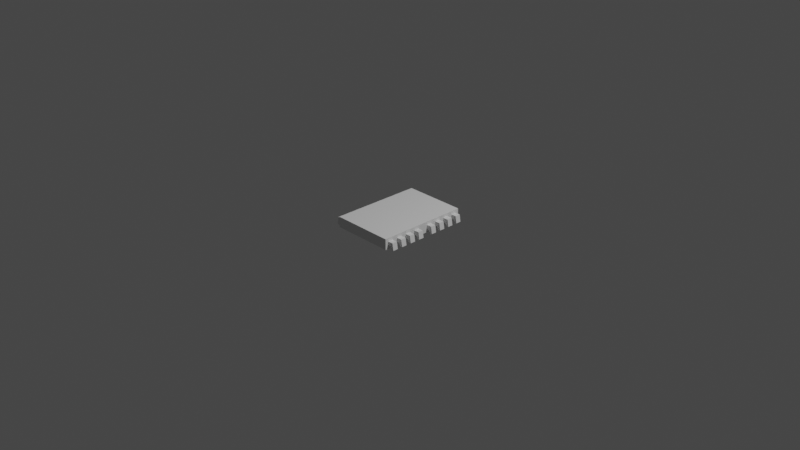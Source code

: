 # Source: chip.blend  (saved by Blender 3.6.13; exported with 4.5.12 LTS)
import bpy
from mathutils import Matrix  # noqa: F401  (used for matrix-valued properties, if any)

bpy.ops.wm.read_factory_settings(use_empty=True)
scene = bpy.context.scene
scene.name = 'Scene'

# ---- collections
col_collection = bpy.data.collections.new('Collection'); scene.collection.children.link(col_collection)

# ---- world
world_world = bpy.data.worlds.new('World'); scene.world = world_world
world_world.use_nodes = True; world_world.node_tree.nodes.clear()
_N = world_world.node_tree.nodes; _L = world_world.node_tree.links
n0 = _N.new('ShaderNodeOutputWorld'); n0.name = 'World Output'; n0.location = (300, 300)
n1 = _N.new('ShaderNodeBackground'); n1.name = 'Background'; n1.location = (10, 300)
n1.inputs[0].default_value = (0.05088, 0.05088, 0.05088, 1.0)
_L.new(n1.outputs[0], n0.inputs[0])
n0.is_active_output = True
world_world.color = (0.05088, 0.05088, 0.05088)
world_world.use_sun_shadow = False
world_world.sun_shadow_jitter_overblur = 0.0

# ---- cameras
cam_camera = bpy.data.cameras.new('Camera')
cam_camera.clip_end = 100.0
cam_camera.ortho_scale = 7.314

# ---- lights
light_light = bpy.data.lights.new('Light', 'POINT')
light_light.transmission_factor = 0.0
light_light.energy = 1000.0
light_light.shadow_soft_size = 0.1
light_light.shadow_maximum_resolution = 0.006
light_light.use_absolute_resolution = True

# ---- meshes
me_cube_001 = bpy.data.meshes.new('Cube.001')
me_cube_001.from_pydata([(-0.3418, -0.4655, -0.03352), (-0.3418, -0.4655, 0.01078), (-0.3418, 0.4655, -0.03352), (-0.3418, 0.4655, 0.01078), (0.0, -0.5017, -0.0697), (0.0, -0.5017, 0.04696), (0.0, 0.5017, -0.0697), (0.0, 0.5017, 0.04696), (-0.3418, 0.5017, -0.0697), (-0.3418, -0.5017, -0.0697), (-0.3418, -0.5017, 0.04696), (-0.3418, 0.5017, 0.04696), (-0.3418, 0.05804, -0.03352), (-0.3418, -0.2328, -0.03352), (-0.3418, 0.2908, -0.03352), (-0.3418, -0.3492, -0.03352), (-0.3418, 0.1744, -0.03352), (-0.3418, -0.1164, -0.03352), (-0.3418, 0.4072, -0.03352), (-0.3418, -0.4073, -0.03352), (-0.3418, 0.1162, -0.03352), (-0.3418, -0.1746, -0.03352), (-0.3418, 0.349, -0.03352), (-0.3418, -0.291, -0.03352), (-0.3418, 0.2326, -0.03352), (-0.3418, -0.05819, -0.03352), (-0.3418, 0.4654, -0.03352), (-0.3418, 0.05804, 0.01078), (-0.3418, 0.2908, 0.01078), (-0.3418, -0.2328, 0.01078), (-0.3418, 0.4072, 0.01078), (-0.3418, -0.1164, 0.01078), (-0.3418, 0.1744, 0.01078), (-0.3418, -0.3492, 0.01078), (-0.3418, 0.4654, 0.01078), (-0.3418, -0.05819, 0.01078), (-0.3418, 0.2326, 0.01078), (-0.3418, -0.291, 0.01078), (-0.3418, 0.349, 0.01078), (-0.3418, -0.1746, 0.01078), (-0.3418, 0.1162, 0.01078), (-0.3418, -0.4073, 0.01078), (-0.3418, -0.3492, -0.03352), (-0.3418, -0.4073, -0.03352), (-0.4002, -0.4073, -0.03352), (-0.4002, -0.4655, -0.03352), (-0.3646, -0.4655, 0.01078), (-0.4002, 0.1162, -0.03352), (-0.4002, 0.05804, -0.03352), (-0.4002, -0.1746, -0.03352), (-0.4002, -0.2328, -0.03352), (-0.4002, 0.349, -0.03352), (-0.4002, 0.2908, -0.03352), (-0.4002, -0.291, -0.03352), (-0.4002, -0.3492, -0.03352), (-0.4002, 0.2326, -0.03352), (-0.4002, 0.1744, -0.03352), (-0.4002, -0.05819, -0.03352), (-0.4002, -0.1164, -0.03352), (-0.4002, 0.4654, -0.03352), (-0.4002, 0.4072, -0.03352), (-0.3646, 0.4072, 0.01078), (-0.3646, 0.4654, 0.01078), (-0.3646, -0.1164, 0.01078), (-0.3646, -0.05819, 0.01078), (-0.3646, 0.1744, 0.01078), (-0.3646, 0.2326, 0.01078), (-0.3646, -0.3492, 0.01078), (-0.3646, -0.291, 0.01078), (-0.3646, 0.2908, 0.01078), (-0.3646, 0.349, 0.01078), (-0.3646, -0.2328, 0.01078), (-0.3646, -0.1746, 0.01078), (-0.3646, 0.05804, 0.01078), (-0.3646, 0.1162, 0.01078), (-0.3646, -0.4073, 0.01078), (-0.4129, -0.4073, 0.04272), (-0.4129, -0.4655, 0.04272), (-0.3967, -0.4655, 0.05418), (-0.4129, 0.1162, 0.04272), (-0.4129, 0.05804, 0.04272), (-0.4129, -0.1746, 0.04272), (-0.4129, -0.2328, 0.04272), (-0.4129, 0.349, 0.04272), (-0.4129, 0.2908, 0.04272), (-0.4129, -0.291, 0.04272), (-0.4129, -0.3492, 0.04272), (-0.4129, 0.2326, 0.04272), (-0.4129, 0.1744, 0.04272), (-0.4129, -0.05819, 0.04272), (-0.4129, -0.1164, 0.04272), (-0.4129, 0.4654, 0.04272), (-0.4129, 0.4072, 0.04272), (-0.3967, 0.4072, 0.05418), (-0.3967, 0.4654, 0.05418), (-0.3967, -0.1164, 0.05418), (-0.3967, -0.05819, 0.05418), (-0.3967, 0.1744, 0.05418), (-0.3967, 0.2326, 0.05418), (-0.3967, -0.3492, 0.05418), (-0.3967, -0.291, 0.05418), (-0.3967, 0.2908, 0.05418), (-0.3967, 0.349, 0.05418), (-0.3967, -0.2328, 0.05418), (-0.3967, -0.1746, 0.05418), (-0.3967, 0.05804, 0.05418), (-0.3967, 0.1162, 0.05418), (-0.3967, -0.4073, 0.05418), (0.3418, -0.4655, -0.03352), (0.3418, -0.4655, 0.01078), (0.3418, 0.5017, -0.0697), (0.3418, -0.5017, -0.0697), (0.3418, -0.5017, 0.04696), (0.3418, 0.5017, 0.04696), (0.3418, 0.05821, -0.03352), (0.3418, -0.2328, -0.03352), (0.3418, 0.291, -0.03352), (0.3418, -0.3492, -0.03352), (0.3418, 0.1746, -0.03352), (0.3418, -0.1164, -0.03352), (0.3418, 0.4074, -0.03352), (0.3418, -0.4073, -0.03352), (0.3418, 0.1164, -0.03352), (0.3418, -0.1746, -0.03352), (0.3418, 0.3492, -0.03352), (0.3418, -0.291, -0.03352), (0.3418, 0.2328, -0.03352), (0.3418, -0.05819, -0.03352), (0.3418, 0.4656, -0.03352), (0.3418, 0.05821, 0.01078), (0.3418, 0.291, 0.01078), (0.3418, -0.2328, 0.01078), (0.3418, 0.4074, 0.01078), (0.3418, -0.1164, 0.01078), (0.3418, 0.1746, 0.01078), (0.3418, -0.3492, 0.01078), (0.3418, 0.4656, 0.01078), (0.3418, -0.05819, 0.01078), (0.3418, 0.2328, 0.01078), (0.3418, -0.291, 0.01078), (0.3418, 0.3492, 0.01078), (0.3418, -0.1746, 0.01078), (0.3418, 0.1164, 0.01078), (0.3418, -0.4073, 0.01078), (0.4002, -0.4073, -0.03352), (0.4002, -0.4655, -0.03352), (0.3646, -0.4655, 0.01078), (0.4002, 0.1164, -0.03352), (0.4002, 0.05821, -0.03352), (0.4002, -0.1746, -0.03352), (0.4002, -0.2328, -0.03352), (0.4002, 0.3492, -0.03352), (0.4002, 0.291, -0.03352), (0.4002, -0.291, -0.03352), (0.4002, -0.3492, -0.03352), (0.4002, 0.2328, -0.03352), (0.4002, 0.1746, -0.03352), (0.4002, -0.05819, -0.03352), (0.4002, -0.1164, -0.03352), (0.4002, 0.4656, -0.03352), (0.4002, 0.4074, -0.03352), (0.3646, 0.4074, 0.01078), (0.3646, 0.4656, 0.01078), (0.3646, -0.1164, 0.01078), (0.3646, -0.05819, 0.01078), (0.3646, 0.1746, 0.01078), (0.3646, 0.2328, 0.01078), (0.3646, -0.3492, 0.01078), (0.3646, -0.291, 0.01078), (0.3646, 0.291, 0.01078), (0.3646, 0.3492, 0.01078), (0.3646, -0.2328, 0.01078), (0.3646, -0.1746, 0.01078), (0.3646, 0.05821, 0.01078), (0.3646, 0.1164, 0.01078), (0.3646, -0.4073, 0.01078), (0.4129, -0.4073, 0.04272), (0.4129, -0.4655, 0.04272), (0.3967, -0.4655, 0.05418), (0.4129, 0.1164, 0.04272), (0.4129, 0.05821, 0.04272), (0.4129, -0.1746, 0.04272), (0.4129, -0.2328, 0.04272), (0.4129, 0.3492, 0.04272), (0.4129, 0.291, 0.04272), (0.4129, -0.291, 0.04272), (0.4129, -0.3492, 0.04272), (0.4129, 0.2328, 0.04272), (0.4129, 0.1746, 0.04272), (0.4129, -0.05819, 0.04272), (0.4129, -0.1164, 0.04272), (0.4129, 0.4656, 0.04272), (0.4129, 0.4074, 0.04272), (0.3967, 0.4074, 0.05418), (0.3967, 0.4656, 0.05418), (0.3967, -0.1164, 0.05418), (0.3967, -0.05819, 0.05418), (0.3967, 0.1746, 0.05418), (0.3967, 0.2328, 0.05418), (0.3967, -0.3492, 0.05418), (0.3967, -0.291, 0.05418), (0.3967, 0.291, 0.05418), (0.3967, 0.3492, 0.05418), (0.3967, -0.2328, 0.05418), (0.3967, -0.1746, 0.05418), (0.3967, 0.05821, 0.05418), (0.3967, 0.1164, 0.05418), (0.3967, -0.4073, 0.05418)], [], [(26, 34, 3, 2), (139, 131, 141, 133, 137, 129, 142, 134, 138, 130, 140, 132, 136, 113, 112, 109, 143, 135), (131, 139, 125, 115), (117, 121, 108, 111, 110, 128, 120, 124, 116, 126, 118, 122, 114, 127, 119, 123, 115, 125), (1, 0, 9, 10), (2, 3, 11, 8), (43, 41, 33, 42), (32, 36, 66, 65), (23, 37, 29, 13), (12, 27, 73, 48), (21, 39, 31, 17), (31, 35, 64, 63), (25, 35, 27, 12), (35, 25, 57, 64), (20, 40, 32, 16), (30, 34, 62, 61), (24, 36, 28, 14), (0, 1, 46, 45), (22, 38, 30, 18), (17, 31, 63, 58), (26, 18, 60, 59), (60, 61, 93, 92), (49, 50, 82, 81), (46, 75, 107, 78), (70, 51, 83, 102), (47, 48, 80, 79), (73, 74, 106, 105), (52, 69, 101, 84), (45, 46, 78, 77), (40, 20, 47, 74), (33, 37, 68, 67), (16, 32, 65, 56), (28, 38, 70, 69), (36, 24, 55, 66), (29, 39, 72, 71), (14, 28, 69, 52), (27, 40, 74, 73), (38, 22, 51, 70), (20, 12, 48, 47), (1, 41, 75, 46), (18, 30, 61, 60), (21, 13, 50, 49), (41, 19, 44, 75), (34, 26, 59, 62), (22, 14, 52, 51), (15, 33, 67, 54), (23, 15, 54, 53), (37, 23, 53, 68), (24, 16, 56, 55), (13, 29, 71, 50), (25, 17, 58, 57), (39, 21, 49, 72), (19, 0, 45, 44), (86, 99, 100, 85), (82, 103, 104, 81), (90, 95, 96, 89), (80, 105, 106, 79), (88, 97, 98, 87), (84, 101, 102, 83), (92, 93, 94, 91), (76, 77, 78, 107), (75, 44, 76, 107), (51, 52, 84, 83), (62, 59, 91, 94), (54, 67, 99, 86), (53, 54, 86, 85), (68, 53, 85, 100), (55, 56, 88, 87), (50, 71, 103, 82), (57, 58, 90, 89), (72, 49, 81, 104), (59, 60, 92, 91), (58, 63, 95, 90), (61, 62, 94, 93), (64, 57, 89, 96), (63, 64, 96, 95), (48, 73, 105, 80), (65, 66, 98, 97), (74, 47, 79, 106), (67, 68, 100, 99), (56, 65, 97, 88), (69, 70, 102, 101), (44, 45, 77, 76), (66, 55, 87, 98), (71, 72, 104, 103), (117, 135, 143, 121), (8, 6, 110, 111, 4, 9), (7, 11, 10, 5, 112, 113), (8, 11, 7, 113, 110, 6), (109, 112, 111, 108), (128, 110, 113, 136), (5, 10, 9, 4, 111, 112), (134, 165, 166, 138), (114, 148, 173, 129), (123, 119, 133, 141), (133, 163, 164, 137), (127, 114, 129, 137), (137, 164, 157, 127), (122, 118, 134, 142), (132, 161, 162, 136), (126, 116, 130, 138), (108, 145, 146, 109), (124, 120, 132, 140), (119, 158, 163, 133), (128, 159, 160, 120), (160, 192, 193, 161), (149, 181, 182, 150), (146, 178, 207, 175), (170, 202, 183, 151), (147, 179, 180, 148), (173, 205, 206, 174), (152, 184, 201, 169), (145, 177, 178, 146), (142, 174, 147, 122), (135, 167, 168, 139), (118, 156, 165, 134), (130, 169, 170, 140), (138, 166, 155, 126), (131, 171, 172, 141), (116, 152, 169, 130), (129, 173, 174, 142), (140, 170, 151, 124), (122, 147, 148, 114), (109, 146, 175, 143), (120, 160, 161, 132), (123, 149, 150, 115), (143, 175, 144, 121), (136, 162, 159, 128), (124, 151, 152, 116), (117, 154, 167, 135), (125, 153, 154, 117), (139, 168, 153, 125), (126, 155, 156, 118), (115, 150, 171, 131), (127, 157, 158, 119), (141, 172, 149, 123), (121, 144, 145, 108), (186, 185, 200, 199), (182, 181, 204, 203), (190, 189, 196, 195), (180, 179, 206, 205), (188, 187, 198, 197), (184, 183, 202, 201), (192, 191, 194, 193), (176, 207, 178, 177), (175, 207, 176, 144), (151, 183, 184, 152), (162, 194, 191, 159), (154, 186, 199, 167), (153, 185, 186, 154), (168, 200, 185, 153), (155, 187, 188, 156), (150, 182, 203, 171), (157, 189, 190, 158), (172, 204, 181, 149), (159, 191, 192, 160), (158, 190, 195, 163), (161, 193, 194, 162), (164, 196, 189, 157), (163, 195, 196, 164), (148, 180, 205, 173), (165, 197, 198, 166), (174, 206, 179, 147), (167, 199, 200, 168), (156, 188, 197, 165), (169, 201, 202, 170), (144, 176, 177, 145), (166, 198, 187, 155), (171, 203, 204, 172), (9, 0, 41, 43, 42, 23, 13, 21, 17, 25, 12, 20, 16, 24, 14, 22, 18, 26, 2, 8), (11, 3, 34, 30, 38, 28, 36, 32, 40, 27, 35, 31, 39, 29, 37, 33, 41, 1, 10)])
_uv = me_cube_001.uv_layers.new(name='UVMap')
_uv.uv.foreach_set('vector', [0.4525, 0.2265, 0.5475, 0.2265, 0.5475, 0.241, 0.4525, 0.241, 0.5475, 0.05251, 0.5475, 0.06701, 0.5475, 0.0815, 0.5475, 0.096, 0.5475, 0.1105, 0.5475, 0.125, 0.5475, 0.1395, 0.5475, 0.154, 0.5475, 0.1685, 0.5475, 0.183, 0.5475, 0.1975, 0.5475, 0.212, 0.5475, 0.241, 0.875, 0.5, 0.625, 0.0, 0.5475, 0.009013, 0.5475, 0.02351, 0.5475, 0.03801, 0.5475, 0.06701, 0.5475, 0.05251, 0.4525, 0.05251, 0.4525, 0.06701, 0.4525, 0.03801, 0.4525, 0.02351, 0.4525, 0.009013, 0.125, 0.75, 0.375, 0.25, 0.4525, 0.2265, 0.4525, 0.212, 0.4525, 0.1975, 0.4525, 0.183, 0.4525, 0.1685, 0.4525, 0.154, 0.4525, 0.1395, 0.4525, 0.125, 0.4525, 0.1105, 0.4525, 0.096, 0.4525, 0.0815, 0.4525, 0.06701, 0.4525, 0.05251, 0.5475, 0.009013, 0.4525, 0.009013, 0.375, 0.0, 0.625, 0.0, 0.4525, 0.241, 0.5475, 0.241, 0.625, 0.25, 0.375, 0.25, 0.0, 0.0, 0.0, 0.0, 0.0, 0.0, 0.0, 0.0, 0.5475, 0.154, 0.5475, 0.1685, 0.5475, 0.1685, 0.5475, 0.154, 0.4525, 0.05251, 0.5475, 0.05251, 0.5475, 0.06701, 0.4525, 0.06701, 0.4525, 0.125, 0.5475, 0.125, 0.5475, 0.125, 0.4525, 0.125, 0.4525, 0.0815, 0.5475, 0.0815, 0.5475, 0.096, 0.4525, 0.096, 0.5475, 0.096, 0.5475, 0.1105, 0.5475, 0.1105, 0.5475, 0.096, 0.4525, 0.1105, 0.5475, 0.1105, 0.5475, 0.125, 0.4525, 0.125, 0.5475, 0.1105, 0.4525, 0.1105, 0.4525, 0.1105, 0.5475, 0.1105, 0.4525, 0.1395, 0.5475, 0.1395, 0.5475, 0.154, 0.4525, 0.154, 0.5475, 0.212, 0.5475, 0.2265, 0.5475, 0.2265, 0.5475, 0.212, 0.4525, 0.1685, 0.5475, 0.1685, 0.5475, 0.183, 0.4525, 0.183, 0.4525, 0.009013, 0.5475, 0.009013, 0.5475, 0.009013, 0.4525, 0.009013, 0.4525, 0.1975, 0.5475, 0.1975, 0.5475, 0.212, 0.4525, 0.212, 0.4525, 0.096, 0.5475, 0.096, 0.5475, 0.096, 0.4525, 0.096, 0.4525, 0.2265, 0.4525, 0.212, 0.4525, 0.212, 0.4525, 0.2265, 0.4525, 0.212, 0.5475, 0.212, 0.5475, 0.212, 0.4525, 0.212, 0.4525, 0.0815, 0.4525, 0.06701, 0.4525, 0.06701, 0.4525, 0.0815, 0.5475, 0.009013, 0.5475, 0.02351, 0.5475, 0.02351, 0.5475, 0.009013, 0.5475, 0.1975, 0.4525, 0.1975, 0.4525, 0.1975, 0.5475, 0.1975, 0.4525, 0.1395, 0.4525, 0.125, 0.4525, 0.125, 0.4525, 0.1395, 0.5475, 0.125, 0.5475, 0.1395, 0.5475, 0.1395, 0.5475, 0.125, 0.4525, 0.183, 0.5475, 0.183, 0.5475, 0.183, 0.4525, 0.183, 0.4525, 0.009013, 0.5475, 0.009013, 0.5475, 0.009013, 0.4525, 0.009013, 0.5475, 0.1395, 0.4525, 0.1395, 0.4525, 0.1395, 0.5475, 0.1395, 0.5475, 0.03801, 0.5475, 0.05251, 0.5475, 0.05251, 0.5475, 0.03801, 0.4525, 0.154, 0.5475, 0.154, 0.5475, 0.154, 0.4525, 0.154, 0.5475, 0.183, 0.5475, 0.1975, 0.5475, 0.1975, 0.5475, 0.183, 0.5475, 0.1685, 0.4525, 0.1685, 0.4525, 0.1685, 0.5475, 0.1685, 0.5475, 0.06701, 0.5475, 0.0815, 0.5475, 0.0815, 0.5475, 0.06701, 0.4525, 0.183, 0.5475, 0.183, 0.5475, 0.183, 0.4525, 0.183, 0.5475, 0.125, 0.5475, 0.1395, 0.5475, 0.1395, 0.5475, 0.125, 0.5475, 0.1975, 0.4525, 0.1975, 0.4525, 0.1975, 0.5475, 0.1975, 0.4525, 0.1395, 0.4525, 0.125, 0.4525, 0.125, 0.4525, 0.1395, 0.5475, 0.009013, 0.5475, 0.02351, 0.5475, 0.02351, 0.5475, 0.009013, 0.4525, 0.212, 0.5475, 0.212, 0.5475, 0.212, 0.4525, 0.212, 0.4525, 0.0815, 0.4525, 0.06701, 0.4525, 0.06701, 0.4525, 0.0815, 0.5475, 0.02351, 0.4525, 0.02351, 0.4525, 0.02351, 0.5475, 0.02351, 0.5475, 0.2265, 0.4525, 0.2265, 0.4525, 0.2265, 0.5475, 0.2265, 0.4525, 0.1975, 0.4525, 0.183, 0.4525, 0.183, 0.4525, 0.1975, 0.4525, 0.03801, 0.5475, 0.03801, 0.5475, 0.03801, 0.4525, 0.03801, 0.4525, 0.05251, 0.4525, 0.03801, 0.4525, 0.03801, 0.4525, 0.05251, 0.5475, 0.05251, 0.4525, 0.05251, 0.4525, 0.05251, 0.5475, 0.05251, 0.4525, 0.1685, 0.4525, 0.154, 0.4525, 0.154, 0.4525, 0.1685, 0.4525, 0.06701, 0.5475, 0.06701, 0.5475, 0.06701, 0.4525, 0.06701, 0.4525, 0.1105, 0.4525, 0.096, 0.4525, 0.096, 0.4525, 0.1105, 0.5475, 0.0815, 0.4525, 0.0815, 0.4525, 0.0815, 0.5475, 0.0815, 0.4525, 0.02351, 0.4525, 0.009013, 0.4525, 0.009013, 0.4525, 0.02351, 0.4525, 0.03801, 0.5475, 0.03801, 0.5475, 0.05251, 0.4525, 0.05251, 0.4525, 0.06701, 0.5475, 0.06701, 0.5475, 0.0815, 0.4525, 0.0815, 0.4525, 0.096, 0.5475, 0.096, 0.5475, 0.1105, 0.4525, 0.1105, 0.4525, 0.125, 0.5475, 0.125, 0.5475, 0.1395, 0.4525, 0.1395, 0.4525, 0.154, 0.5475, 0.154, 0.5475, 0.1685, 0.4525, 0.1685, 0.4525, 0.183, 0.5475, 0.183, 0.5475, 0.1975, 0.4525, 0.1975, 0.4525, 0.212, 0.5475, 0.212, 0.5475, 0.2265, 0.4525, 0.2265, 0.4525, 0.02351, 0.4525, 0.009013, 0.5475, 0.009013, 0.5475, 0.02351, 0.5475, 0.02351, 0.4525, 0.02351, 0.4525, 0.02351, 0.5475, 0.02351, 0.4525, 0.1975, 0.4525, 0.183, 0.4525, 0.183, 0.4525, 0.1975, 0.5475, 0.2265, 0.4525, 0.2265, 0.4525, 0.2265, 0.5475, 0.2265, 0.4525, 0.03801, 0.5475, 0.03801, 0.5475, 0.03801, 0.4525, 0.03801, 0.4525, 0.05251, 0.4525, 0.03801, 0.4525, 0.03801, 0.4525, 0.05251, 0.5475, 0.05251, 0.4525, 0.05251, 0.4525, 0.05251, 0.5475, 0.05251, 0.4525, 0.1685, 0.4525, 0.154, 0.4525, 0.154, 0.4525, 0.1685, 0.4525, 0.06701, 0.5475, 0.06701, 0.5475, 0.06701, 0.4525, 0.06701, 0.4525, 0.1105, 0.4525, 0.096, 0.4525, 0.096, 0.4525, 0.1105, 0.5475, 0.0815, 0.4525, 0.0815, 0.4525, 0.0815, 0.5475, 0.0815, 0.4525, 0.2265, 0.4525, 0.212, 0.4525, 0.212, 0.4525, 0.2265, 0.4525, 0.096, 0.5475, 0.096, 0.5475, 0.096, 0.4525, 0.096, 0.5475, 0.212, 0.5475, 0.2265, 0.5475, 0.2265, 0.5475, 0.212, 0.5475, 0.1105, 0.4525, 0.1105, 0.4525, 0.1105, 0.5475, 0.1105, 0.5475, 0.096, 0.5475, 0.1105, 0.5475, 0.1105, 0.5475, 0.096, 0.4525, 0.125, 0.5475, 0.125, 0.5475, 0.125, 0.4525, 0.125, 0.5475, 0.154, 0.5475, 0.1685, 0.5475, 0.1685, 0.5475, 0.154, 0.5475, 0.1395, 0.4525, 0.1395, 0.4525, 0.1395, 0.5475, 0.1395, 0.5475, 0.03801, 0.5475, 0.05251, 0.5475, 0.05251, 0.5475, 0.03801, 0.4525, 0.154, 0.5475, 0.154, 0.5475, 0.154, 0.4525, 0.154, 0.5475, 0.183, 0.5475, 0.1975, 0.5475, 0.1975, 0.5475, 0.183, 0.4525, 0.02351, 0.4525, 0.009013, 0.4525, 0.009013, 0.4525, 0.02351, 0.5475, 0.1685, 0.4525, 0.1685, 0.4525, 0.1685, 0.5475, 0.1685, 0.5475, 0.06701, 0.5475, 0.0815, 0.5475, 0.0815, 0.5475, 0.06701, 0.4525, 0.03801, 0.5475, 0.03801, 0.5475, 0.02351, 0.4525, 0.02351, 0.125, 0.5, 0.375, 0.5, 0.125, 0.5, 0.125, 0.75, 0.375, 0.75, 0.125, 0.75, 0.625, 0.5, 0.875, 0.5, 0.875, 0.75, 0.625, 0.75, 0.875, 0.75, 0.875, 0.5, 0.375, 0.25, 0.625, 0.25, 0.625, 0.5, 0.625, 0.25, 0.375, 0.25, 0.375, 0.5, 0.5475, 0.009013, 0.625, 0.0, 0.375, 0.0, 0.4525, 0.009013, 0.4525, 0.241, 0.375, 0.25, 0.625, 0.25, 0.5475, 0.241, 0.625, 0.75, 0.625, 1.0, 0.375, 1.0, 0.375, 0.75, 0.375, 1.0, 0.625, 1.0, 0.5475, 0.154, 0.5475, 0.154, 0.5475, 0.1685, 0.5475, 0.1685, 0.4525, 0.125, 0.4525, 0.125, 0.5475, 0.125, 0.5475, 0.125, 0.4525, 0.0815, 0.4525, 0.096, 0.5475, 0.096, 0.5475, 0.0815, 0.5475, 0.096, 0.5475, 0.096, 0.5475, 0.1105, 0.5475, 0.1105, 0.4525, 0.1105, 0.4525, 0.125, 0.5475, 0.125, 0.5475, 0.1105, 0.5475, 0.1105, 0.5475, 0.1105, 0.4525, 0.1105, 0.4525, 0.1105, 0.4525, 0.1395, 0.4525, 0.154, 0.5475, 0.154, 0.5475, 0.1395, 0.5475, 0.212, 0.5475, 0.212, 0.5475, 0.2265, 0.5475, 0.2265, 0.4525, 0.1685, 0.4525, 0.183, 0.5475, 0.183, 0.5475, 0.1685, 0.4525, 0.009013, 0.4525, 0.009013, 0.5475, 0.009013, 0.5475, 0.009013, 0.4525, 0.1975, 0.4525, 0.212, 0.5475, 0.212, 0.5475, 0.1975, 0.4525, 0.096, 0.4525, 0.096, 0.5475, 0.096, 0.5475, 0.096, 0.4525, 0.2265, 0.4525, 0.2265, 0.4525, 0.212, 0.4525, 0.212, 0.4525, 0.212, 0.4525, 0.212, 0.5475, 0.212, 0.5475, 0.212, 0.4525, 0.0815, 0.4525, 0.0815, 0.4525, 0.06701, 0.4525, 0.06701, 0.5475, 0.009013, 0.5475, 0.009013, 0.5475, 0.02351, 0.5475, 0.02351, 0.5475, 0.1975, 0.5475, 0.1975, 0.4525, 0.1975, 0.4525, 0.1975, 0.4525, 0.1395, 0.4525, 0.1395, 0.4525, 0.125, 0.4525, 0.125, 0.5475, 0.125, 0.5475, 0.125, 0.5475, 0.1395, 0.5475, 0.1395, 0.4525, 0.183, 0.4525, 0.183, 0.5475, 0.183, 0.5475, 0.183, 0.4525, 0.009013, 0.4525, 0.009013, 0.5475, 0.009013, 0.5475, 0.009013, 0.5475, 0.1395, 0.5475, 0.1395, 0.4525, 0.1395, 0.4525, 0.1395, 0.5475, 0.03801, 0.5475, 0.03801, 0.5475, 0.05251, 0.5475, 0.05251, 0.4525, 0.154, 0.4525, 0.154, 0.5475, 0.154, 0.5475, 0.154, 0.5475, 0.183, 0.5475, 0.183, 0.5475, 0.1975, 0.5475, 0.1975, 0.5475, 0.1685, 0.5475, 0.1685, 0.4525, 0.1685, 0.4525, 0.1685, 0.5475, 0.06701, 0.5475, 0.06701, 0.5475, 0.0815, 0.5475, 0.0815, 0.4525, 0.183, 0.4525, 0.183, 0.5475, 0.183, 0.5475, 0.183, 0.5475, 0.125, 0.5475, 0.125, 0.5475, 0.1395, 0.5475, 0.1395, 0.5475, 0.1975, 0.5475, 0.1975, 0.4525, 0.1975, 0.4525, 0.1975, 0.4525, 0.1395, 0.4525, 0.1395, 0.4525, 0.125, 0.4525, 0.125, 0.5475, 0.009013, 0.5475, 0.009013, 0.5475, 0.02351, 0.5475, 0.02351, 0.4525, 0.212, 0.4525, 0.212, 0.5475, 0.212, 0.5475, 0.212, 0.4525, 0.0815, 0.4525, 0.0815, 0.4525, 0.06701, 0.4525, 0.06701, 0.5475, 0.02351, 0.5475, 0.02351, 0.4525, 0.02351, 0.4525, 0.02351, 0.5475, 0.2265, 0.5475, 0.2265, 0.4525, 0.2265, 0.4525, 0.2265, 0.4525, 0.1975, 0.4525, 0.1975, 0.4525, 0.183, 0.4525, 0.183, 0.4525, 0.03801, 0.4525, 0.03801, 0.5475, 0.03801, 0.5475, 0.03801, 0.4525, 0.05251, 0.4525, 0.05251, 0.4525, 0.03801, 0.4525, 0.03801, 0.5475, 0.05251, 0.5475, 0.05251, 0.4525, 0.05251, 0.4525, 0.05251, 0.4525, 0.1685, 0.4525, 0.1685, 0.4525, 0.154, 0.4525, 0.154, 0.4525, 0.06701, 0.4525, 0.06701, 0.5475, 0.06701, 0.5475, 0.06701, 0.4525, 0.1105, 0.4525, 0.1105, 0.4525, 0.096, 0.4525, 0.096, 0.5475, 0.0815, 0.5475, 0.0815, 0.4525, 0.0815, 0.4525, 0.0815, 0.4525, 0.02351, 0.4525, 0.02351, 0.4525, 0.009013, 0.4525, 0.009013, 0.4525, 0.03801, 0.4525, 0.05251, 0.5475, 0.05251, 0.5475, 0.03801, 0.4525, 0.06701, 0.4525, 0.0815, 0.5475, 0.0815, 0.5475, 0.06701, 0.4525, 0.096, 0.4525, 0.1105, 0.5475, 0.1105, 0.5475, 0.096, 0.4525, 0.125, 0.4525, 0.1395, 0.5475, 0.1395, 0.5475, 0.125, 0.4525, 0.154, 0.4525, 0.1685, 0.5475, 0.1685, 0.5475, 0.154, 0.4525, 0.183, 0.4525, 0.1975, 0.5475, 0.1975, 0.5475, 0.183, 0.4525, 0.212, 0.4525, 0.2265, 0.5475, 0.2265, 0.5475, 0.212, 0.4525, 0.02351, 0.5475, 0.02351, 0.5475, 0.009013, 0.4525, 0.009013, 0.5475, 0.02351, 0.5475, 0.02351, 0.4525, 0.02351, 0.4525, 0.02351, 0.4525, 0.1975, 0.4525, 0.1975, 0.4525, 0.183, 0.4525, 0.183, 0.5475, 0.2265, 0.5475, 0.2265, 0.4525, 0.2265, 0.4525, 0.2265, 0.4525, 0.03801, 0.4525, 0.03801, 0.5475, 0.03801, 0.5475, 0.03801, 0.4525, 0.05251, 0.4525, 0.05251, 0.4525, 0.03801, 0.4525, 0.03801, 0.5475, 0.05251, 0.5475, 0.05251, 0.4525, 0.05251, 0.4525, 0.05251, 0.4525, 0.1685, 0.4525, 0.1685, 0.4525, 0.154, 0.4525, 0.154, 0.4525, 0.06701, 0.4525, 0.06701, 0.5475, 0.06701, 0.5475, 0.06701, 0.4525, 0.1105, 0.4525, 0.1105, 0.4525, 0.096, 0.4525, 0.096, 0.5475, 0.0815, 0.5475, 0.0815, 0.4525, 0.0815, 0.4525, 0.0815, 0.4525, 0.2265, 0.4525, 0.2265, 0.4525, 0.212, 0.4525, 0.212, 0.4525, 0.096, 0.4525, 0.096, 0.5475, 0.096, 0.5475, 0.096, 0.5475, 0.212, 0.5475, 0.212, 0.5475, 0.2265, 0.5475, 0.2265, 0.5475, 0.1105, 0.5475, 0.1105, 0.4525, 0.1105, 0.4525, 0.1105, 0.5475, 0.096, 0.5475, 0.096, 0.5475, 0.1105, 0.5475, 0.1105, 0.4525, 0.125, 0.4525, 0.125, 0.5475, 0.125, 0.5475, 0.125, 0.5475, 0.154, 0.5475, 0.154, 0.5475, 0.1685, 0.5475, 0.1685, 0.5475, 0.1395, 0.5475, 0.1395, 0.4525, 0.1395, 0.4525, 0.1395, 0.5475, 0.03801, 0.5475, 0.03801, 0.5475, 0.05251, 0.5475, 0.05251, 0.4525, 0.154, 0.4525, 0.154, 0.5475, 0.154, 0.5475, 0.154, 0.5475, 0.183, 0.5475, 0.183, 0.5475, 0.1975, 0.5475, 0.1975, 0.4525, 0.02351, 0.4525, 0.02351, 0.4525, 0.009013, 0.4525, 0.009013, 0.5475, 0.1685, 0.5475, 0.1685, 0.4525, 0.1685, 0.4525, 0.1685, 0.5475, 0.06701, 0.5475, 0.06701, 0.5475, 0.0815, 0.5475, 0.0815, 0.375, 0.0, 0.4525, 0.009013, 0.0, 0.0, 0.0, 0.0, 0.0, 0.0, 0.4525, 0.05251, 0.4525, 0.06701, 0.4525, 0.0815, 0.4525, 0.096, 0.4525, 0.1105, 0.4525, 0.125, 0.4525, 0.1395, 0.4525, 0.154, 0.4525, 0.1685, 0.4525, 0.183, 0.4525, 0.1975, 0.4525, 0.212, 0.4525, 0.2265, 0.4525, 0.241, 0.375, 0.25, 0.625, 0.25, 0.5475, 0.241, 0.5475, 0.2265, 0.5475, 0.212, 0.5475, 0.1975, 0.5475, 0.183, 0.5475, 0.1685, 0.5475, 0.154, 0.5475, 0.1395, 0.5475, 0.125, 0.5475, 0.1105, 0.5475, 0.096, 0.5475, 0.0815, 0.5475, 0.06701, 0.5475, 0.05251, 0.5475, 0.03801, 0.0, 0.0, 0.5475, 0.009013, 0.625, 0.0])
me_cube_001.update()

# ---- objects
ob_light = bpy.data.objects.new('Light', light_light)
ob_camera = bpy.data.objects.new('Camera', cam_camera)
ob_cube = bpy.data.objects.new('Cube', me_cube_001)

# ---- transforms, parenting, visibility, modifiers, constraints
ob_light.location = (4.076, 1.005, 5.904)
ob_light.rotation_euler = (0.6503, 0.05522, 1.866)
ob_light.lock_rotations_4d = False
ob_light.empty_display_type = 'ARROWS'
ob_light.color = (0.0, 0.0, 0.0, 0.0)
ob_light.lineart.crease_threshold = 0.0
ob_camera.location = (7.359, -6.926, 4.958)
ob_camera.rotation_euler = (1.109, 0.0, 0.8149)
ob_camera.lock_rotations_4d = False
ob_camera.empty_display_type = 'ARROWS'
ob_camera.color = (0.0, 0.0, 0.0, 0.0)
ob_camera.display_type = 'WIRE'
ob_camera.lineart.crease_threshold = 0.0
ob_cube.location = (0.0, 0.0, 0.0)
ob_cube.rotation_euler = (-0.0, 3.142, -0.0)

# ---- collection membership
col_collection.objects.link(ob_light)
col_collection.objects.link(ob_camera)
col_collection.objects.link(ob_cube)

# ---- scene / render settings (as saved in the file)
scene.camera = ob_camera
scene.frame_start = 1; scene.frame_end = 250; scene.frame_set(38)
scene.render.engine = 'BLENDER_EEVEE_NEXT'
scene.cycles.sampling_pattern = 'TABULATED_SOBOL'
scene.view_settings.view_transform = 'Filmic'
bpy.context.view_layer.update()
